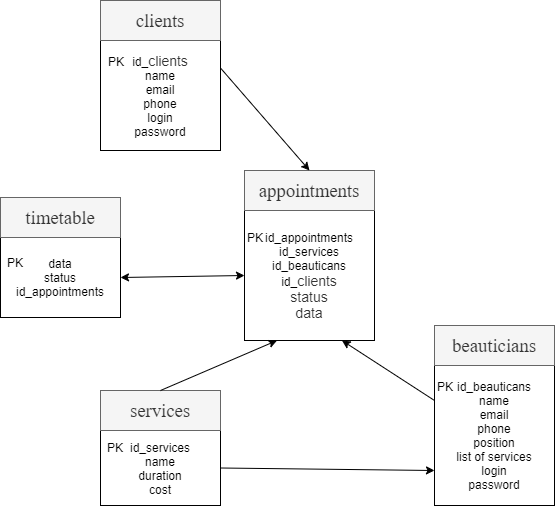

The diagram above was exported from draw.io. Its source (the exported page's mxGraphModel, read from the mxfile embedded in the PNG):
<mxGraphModel dx="1564" dy="840" grid="1" gridSize="10" guides="1" tooltips="1" connect="1" arrows="1" fold="1" page="1" pageScale="1" pageWidth="827" pageHeight="1169" math="0" shadow="0">
  <root>
    <mxCell id="0" />
    <mxCell id="1" parent="0" />
    <mxCell id="2V0O04wFPiA64unb2358-61" value="id_&lt;font style=&quot;font-size: 14px&quot;&gt;&lt;span style=&quot;color: rgb(51 , 51 , 51)&quot;&gt;clients&lt;/span&gt;&lt;br&gt;&lt;/font&gt;name&lt;br&gt;email&lt;br&gt;phone&lt;br&gt;login&lt;br&gt;password" style="rounded=0;whiteSpace=wrap;html=1;" vertex="1" parent="1">
      <mxGeometry x="160" y="50" width="120" height="110" as="geometry" />
    </mxCell>
    <mxCell id="2V0O04wFPiA64unb2358-63" value="&lt;span lang=&quot;EN-US&quot; style=&quot;font-size: 14.0pt ; line-height: 115% ; font-family: &amp;#34;times new roman&amp;#34; , serif&quot;&gt;clients&lt;/span&gt;" style="rounded=0;whiteSpace=wrap;html=1;fillColor=#f5f5f5;strokeColor=#666666;fontColor=#333333;" vertex="1" parent="1">
      <mxGeometry x="160" y="10" width="120" height="40" as="geometry" />
    </mxCell>
    <mxCell id="2V0O04wFPiA64unb2358-64" value="id_services&lt;br&gt;&lt;span&gt;name&lt;/span&gt;&lt;br&gt;duration&lt;br&gt;cost" style="rounded=0;whiteSpace=wrap;html=1;" vertex="1" parent="1">
      <mxGeometry x="160" y="440" width="120" height="75" as="geometry" />
    </mxCell>
    <mxCell id="2V0O04wFPiA64unb2358-65" value="&lt;span style=&quot;font-size: 14.0pt ; line-height: 115% ; font-family: &amp;#34;times new roman&amp;#34; , serif&quot;&gt;services&lt;/span&gt;" style="rounded=0;whiteSpace=wrap;html=1;fillColor=#f5f5f5;strokeColor=#666666;fontColor=#333333;" vertex="1" parent="1">
      <mxGeometry x="160" y="400" width="120" height="40" as="geometry" />
    </mxCell>
    <mxCell id="2V0O04wFPiA64unb2358-66" value="id_beauticans&lt;br&gt;&lt;span&gt;name&lt;/span&gt;&lt;br&gt;&lt;span&gt;email&lt;/span&gt;&lt;br&gt;&lt;span&gt;phone&lt;br&gt;&lt;/span&gt;position&lt;br&gt;list of services&lt;br&gt;&lt;span&gt;login&lt;/span&gt;&lt;br&gt;&lt;span&gt;password&lt;/span&gt;" style="rounded=0;whiteSpace=wrap;html=1;" vertex="1" parent="1">
      <mxGeometry x="494" y="375" width="120" height="140" as="geometry" />
    </mxCell>
    <mxCell id="2V0O04wFPiA64unb2358-67" value="&lt;span lang=&quot;EN-US&quot; style=&quot;font-size: 14.0pt ; line-height: 115% ; font-family: &amp;#34;times new roman&amp;#34; , serif&quot;&gt;beauticians&lt;/span&gt;" style="rounded=0;whiteSpace=wrap;html=1;fillColor=#f5f5f5;strokeColor=#666666;fontColor=#333333;" vertex="1" parent="1">
      <mxGeometry x="494" y="335" width="120" height="40" as="geometry" />
    </mxCell>
    <mxCell id="2V0O04wFPiA64unb2358-68" value="id_appointments&lt;br&gt;id_services&lt;br&gt;id_beauticans&lt;br&gt;id_&lt;font style=&quot;font-size: 14px&quot;&gt;&lt;span style=&quot;color: rgb(51 , 51 , 51)&quot;&gt;clients&lt;br&gt;status&lt;br&gt;data&lt;br&gt;&lt;/span&gt;&lt;/font&gt;" style="rounded=0;whiteSpace=wrap;html=1;" vertex="1" parent="1">
      <mxGeometry x="304" y="220" width="130" height="130" as="geometry" />
    </mxCell>
    <mxCell id="2V0O04wFPiA64unb2358-69" value="&lt;span lang=&quot;EN-US&quot; style=&quot;font-size: 14.0pt ; line-height: 115% ; font-family: &amp;#34;times new roman&amp;#34; , serif&quot;&gt;appointments&lt;/span&gt;" style="rounded=0;whiteSpace=wrap;html=1;fillColor=#f5f5f5;strokeColor=#666666;fontColor=#333333;" vertex="1" parent="1">
      <mxGeometry x="304" y="180" width="130" height="40" as="geometry" />
    </mxCell>
    <mxCell id="2V0O04wFPiA64unb2358-70" style="edgeStyle=orthogonalEdgeStyle;rounded=0;orthogonalLoop=1;jettySize=auto;html=1;exitX=0.5;exitY=1;exitDx=0;exitDy=0;" edge="1" parent="1" source="2V0O04wFPiA64unb2358-64" target="2V0O04wFPiA64unb2358-64">
      <mxGeometry relative="1" as="geometry" />
    </mxCell>
    <mxCell id="2V0O04wFPiA64unb2358-71" value="data&lt;br&gt;status&lt;br&gt;id_appointments" style="rounded=0;whiteSpace=wrap;html=1;" vertex="1" parent="1">
      <mxGeometry x="60" y="247" width="120" height="80" as="geometry" />
    </mxCell>
    <mxCell id="2V0O04wFPiA64unb2358-72" value="&lt;span lang=&quot;EN-US&quot; style=&quot;font-size: 14.0pt ; line-height: 115% ; font-family: &amp;#34;times new roman&amp;#34; , serif&quot;&gt;timetable&lt;/span&gt;" style="rounded=0;whiteSpace=wrap;html=1;fillColor=#f5f5f5;strokeColor=#666666;fontColor=#333333;" vertex="1" parent="1">
      <mxGeometry x="60" y="207" width="120" height="40" as="geometry" />
    </mxCell>
    <mxCell id="2V0O04wFPiA64unb2358-75" value="PK" style="text;html=1;strokeColor=none;fillColor=none;align=center;verticalAlign=middle;whiteSpace=wrap;rounded=0;" vertex="1" parent="1">
      <mxGeometry x="490" y="386" width="30" height="20" as="geometry" />
    </mxCell>
    <mxCell id="2V0O04wFPiA64unb2358-76" value="PK" style="text;html=1;strokeColor=none;fillColor=none;align=center;verticalAlign=middle;whiteSpace=wrap;rounded=0;" vertex="1" parent="1">
      <mxGeometry x="160" y="447" width="30" height="20" as="geometry" />
    </mxCell>
    <mxCell id="2V0O04wFPiA64unb2358-77" value="PK" style="text;html=1;strokeColor=none;fillColor=none;align=center;verticalAlign=middle;whiteSpace=wrap;rounded=0;" vertex="1" parent="1">
      <mxGeometry x="161" y="61" width="30" height="20" as="geometry" />
    </mxCell>
    <mxCell id="2V0O04wFPiA64unb2358-78" value="PK" style="text;html=1;strokeColor=none;fillColor=none;align=center;verticalAlign=middle;whiteSpace=wrap;rounded=0;" vertex="1" parent="1">
      <mxGeometry x="300" y="237" width="30" height="20" as="geometry" />
    </mxCell>
    <mxCell id="2V0O04wFPiA64unb2358-79" value="PK" style="text;html=1;strokeColor=none;fillColor=none;align=center;verticalAlign=middle;whiteSpace=wrap;rounded=0;" vertex="1" parent="1">
      <mxGeometry x="60" y="262" width="30" height="20" as="geometry" />
    </mxCell>
    <mxCell id="2V0O04wFPiA64unb2358-95" value="" style="endArrow=classic;html=1;exitX=1;exitY=0.25;exitDx=0;exitDy=0;entryX=0.5;entryY=0;entryDx=0;entryDy=0;" edge="1" parent="1" source="2V0O04wFPiA64unb2358-61" target="2V0O04wFPiA64unb2358-69">
      <mxGeometry width="50" height="50" relative="1" as="geometry">
        <mxPoint x="370" y="320" as="sourcePoint" />
        <mxPoint x="420" y="270" as="targetPoint" />
      </mxGeometry>
    </mxCell>
    <mxCell id="2V0O04wFPiA64unb2358-97" value="" style="endArrow=classic;startArrow=classic;html=1;exitX=1;exitY=0.5;exitDx=0;exitDy=0;entryX=0;entryY=0.5;entryDx=0;entryDy=0;" edge="1" parent="1" source="2V0O04wFPiA64unb2358-71" target="2V0O04wFPiA64unb2358-68">
      <mxGeometry width="50" height="50" relative="1" as="geometry">
        <mxPoint x="370" y="270" as="sourcePoint" />
        <mxPoint x="420" y="220" as="targetPoint" />
      </mxGeometry>
    </mxCell>
    <mxCell id="2V0O04wFPiA64unb2358-98" value="" style="endArrow=classic;html=1;exitX=0.5;exitY=0;exitDx=0;exitDy=0;entryX=0.25;entryY=1;entryDx=0;entryDy=0;" edge="1" parent="1" source="2V0O04wFPiA64unb2358-65" target="2V0O04wFPiA64unb2358-68">
      <mxGeometry width="50" height="50" relative="1" as="geometry">
        <mxPoint x="370" y="330" as="sourcePoint" />
        <mxPoint x="420" y="280" as="targetPoint" />
      </mxGeometry>
    </mxCell>
    <mxCell id="2V0O04wFPiA64unb2358-99" value="" style="endArrow=classic;html=1;exitX=1;exitY=0.5;exitDx=0;exitDy=0;entryX=0;entryY=0.75;entryDx=0;entryDy=0;" edge="1" parent="1" source="2V0O04wFPiA64unb2358-64" target="2V0O04wFPiA64unb2358-66">
      <mxGeometry width="50" height="50" relative="1" as="geometry">
        <mxPoint x="370" y="390" as="sourcePoint" />
        <mxPoint x="420" y="340" as="targetPoint" />
      </mxGeometry>
    </mxCell>
    <mxCell id="2V0O04wFPiA64unb2358-100" value="" style="endArrow=classic;html=1;exitX=0;exitY=0.25;exitDx=0;exitDy=0;entryX=0.75;entryY=1;entryDx=0;entryDy=0;" edge="1" parent="1" source="2V0O04wFPiA64unb2358-66" target="2V0O04wFPiA64unb2358-68">
      <mxGeometry width="50" height="50" relative="1" as="geometry">
        <mxPoint x="370" y="390" as="sourcePoint" />
        <mxPoint x="420" y="340" as="targetPoint" />
      </mxGeometry>
    </mxCell>
  </root>
</mxGraphModel>